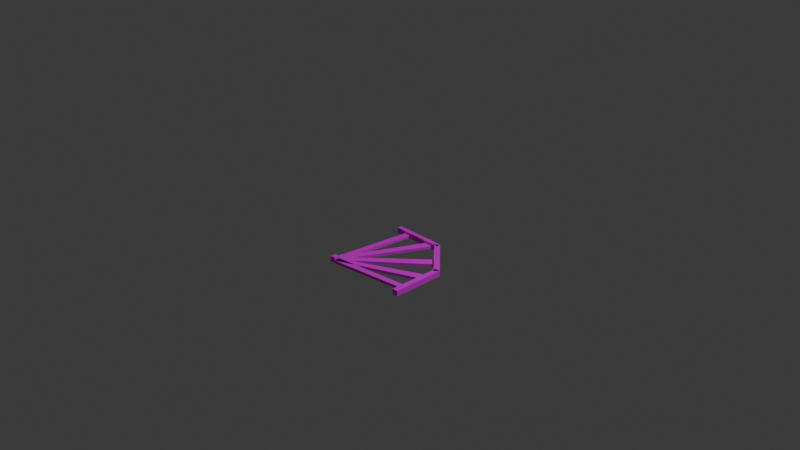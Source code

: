 # Source: rail_curved.blend  (saved by Blender 4.5.90; exported with 4.5.12 LTS)
import bpy
from mathutils import Matrix  # noqa: F401  (used for matrix-valued properties, if any)

bpy.ops.wm.read_factory_settings(use_empty=True)
scene = bpy.context.scene
scene.name = 'Scene'

# ---- collections
col_collection = bpy.data.collections.new('Collection'); scene.collection.children.link(col_collection)

# ---- images (referenced by path relative to the original .blend; pixels are not part of the script)
import os
ASSET_DIR = os.environ.get("B2B_ASSET_DIR", "")  # directory of the original .blend (textures are referenced by path, not embedded)
HERE = os.path.dirname(os.path.abspath(__file__))  # packed textures are extracted next to this script under _unpacked/

def load_image(name, relpath, width, height, colorspace="sRGB"):
    """Load a texture the original file referenced (path relative to the .blend, or extracted next to this script)."""
    p = next((c for c in (os.path.join(HERE, relpath), os.path.join(ASSET_DIR, relpath)) if relpath and os.path.exists(c)), "")
    if p:
        img = bpy.data.images.load(p, check_existing=True)
        img.name = name
    else:  # same state as the original file: an image datablock whose file is absent (Cycles renders it pink)
        img = bpy.data.images.new(name, width, height)
        img.source = "FILE"
        img.filepath = "//" + (relpath or name)
    img.colorspace_settings.name = colorspace
    return img
img_mg_cart_frame_png = load_image('mg_cart_frame.png', 'mg_cart_frame.png', 1024, 1024, 'sRGB')
img_mg_cart_wood_png = load_image('mg_cart_wood.png', 'mg_cart_wood.png', 1024, 1024, 'sRGB')

# ---- materials (node trees are filled in below, after node groups)
mat_rails = bpy.data.materials.new('Rails')
mat_rails.alpha_threshold = 0.0
mat_rails.roughness = 0.5
mat_rails.line_color = (0.0, 0.0, 0.0, 1.0)
mat_ties = bpy.data.materials.new('Ties')

# ---- material node trees
mat_rails.use_nodes = True; mat_rails.node_tree.nodes.clear()
_N = mat_rails.node_tree.nodes; _L = mat_rails.node_tree.links
n0 = _N.new('ShaderNodeOutputMaterial'); n0.name = 'Material Output'; n0.location = (200, 100)
n1 = _N.new('ShaderNodeBsdfPrincipled'); n1.name = 'Principled BSDF'; n1.location = (-200, 100)
n1.inputs[3].default_value = 1.45
n2 = _N.new('ShaderNodeTexImage'); n2.name = 'Image Texture'; n2.location = (-508, 113)
n2.image = img_mg_cart_frame_png
n2.interpolation = 'Closest'
_L.new(n1.outputs[0], n0.inputs[0])
_L.new(n2.outputs[0], n1.inputs[0])
n0.is_active_output = True
mat_ties.use_nodes = True; mat_ties.node_tree.nodes.clear()
_N = mat_ties.node_tree.nodes; _L = mat_ties.node_tree.links
n0 = _N.new('ShaderNodeBsdfPrincipled'); n0.name = 'Principled BSDF'; n0.location = (-200, 100)
n1 = _N.new('ShaderNodeOutputMaterial'); n1.name = 'Material Output'; n1.location = (200, 100)
n2 = _N.new('ShaderNodeTexImage'); n2.name = 'Image Texture'; n2.location = (-521, 75)
n2.image = img_mg_cart_wood_png
n2.interpolation = 'Closest'
_L.new(n0.outputs[0], n1.inputs[0])
_L.new(n2.outputs[0], n0.inputs[0])
n1.is_active_output = True

# ---- world
world_world = bpy.data.worlds.new('World'); scene.world = world_world
world_world.use_nodes = True; world_world.node_tree.nodes.clear()
_N = world_world.node_tree.nodes; _L = world_world.node_tree.links
n0 = _N.new('ShaderNodeOutputWorld'); n0.name = 'World Output'; n0.location = (200, 100)
n1 = _N.new('ShaderNodeBackground'); n1.name = 'Background'; n1.location = (-200, 100)
n1.inputs[0].default_value = (0.05088, 0.05088, 0.05088, 1.0)
_L.new(n1.outputs[0], n0.inputs[0])
n0.is_active_output = True
world_world.color = (0.05088, 0.05088, 0.05088)
world_world.sun_shadow_jitter_overblur = 0.0

# ---- cameras
cam_camera = bpy.data.cameras.new('Camera')
cam_camera.clip_end = 100.0
cam_camera.ortho_scale = 7.314

# ---- lights
light_light = bpy.data.lights.new('Light', 'POINT')
light_light.energy = 1000.0
light_light.shadow_soft_size = 0.1

# ---- meshes
me_cube = bpy.data.meshes.new('Cube')
me_cube.from_pydata([(-0.4375, -0.4375, -0.4375), (-0.4375, -0.4375, -0.5), (-0.4375, -0.5, -0.4375), (-0.4375, -0.5, -0.5), (-0.5, -0.4375, -0.4375), (-0.5, -0.4375, -0.5), (-0.5, -0.5, -0.4375), (-0.5, -0.5, -0.5), (0.5, 0.08955, -0.4375), (0.5, 0.08955, -0.5), (0.5, -0.5, -0.4375), (0.5, -0.5, -0.5), (0.4375, 0.08955, -0.4375), (0.4375, 0.08955, -0.5), (0.4375, -0.5, -0.4375), (0.4375, -0.5, -0.5), (-0.5006, -0.4648, -0.4669), (-0.5006, -0.4648, -0.4981), (-0.3909, 0.45, -0.4669), (-0.3909, 0.45, -0.4981), (-0.4306, -0.4648, -0.4669), (-0.4306, -0.4648, -0.4981), (-0.3209, 0.45, -0.4669), (-0.3209, 0.45, -0.4981), (-0.4377, -0.4371, -0.4669), (-0.4377, -0.4371, -0.4981), (0.4375, -0.0229, -0.4669), (0.4375, -0.0229, -0.4981), (-0.4377, -0.5007, -0.4669), (-0.4377, -0.5007, -0.4981), (0.4375, -0.1229, -0.4669), (0.4375, -0.1229, -0.4981), (-0.4935, -0.4435, -0.4669), (-0.4935, -0.4435, -0.4981), (0.2539, 0.2575, -0.4658), (0.2534, 0.2581, -0.497), (-0.4495, -0.496, -0.4669), (-0.4495, -0.496, -0.4981), (0.3244, 0.1867, -0.468), (0.324, 0.1873, -0.4992), (-0.4924, -0.4428, -0.4665), (-0.4931, -0.443, -0.4977), (-0.0811, 0.45, -0.4669), (-0.0811, 0.45, -0.4981), (-0.4486, -0.4953, -0.4673), (-0.4494, -0.4954, -0.4985), (0.0189, 0.45, -0.4669), (0.0189, 0.45, -0.4981), (0.09688, 0.4999, -0.4375), (0.09688, 0.4999, -0.5), (0.4999, 0.08952, -0.4375), (0.4999, 0.08952, -0.5), (0.05269, 0.4557, -0.4375), (0.05269, 0.4557, -0.5), (0.4557, 0.04532, -0.4375), (0.4557, 0.04532, -0.5), (-0.5, 0.5, -0.4375), (-0.5, 0.5, -0.5), (0.09691, 0.5, -0.4375), (0.09691, 0.5, -0.5), (-0.5, 0.45, -0.4375), (-0.5, 0.45, -0.5), (0.09691, 0.45, -0.4375), (0.09691, 0.45, -0.5), (-0.4432, -0.4347, -0.4669), (-0.4432, -0.4347, -0.4981), (0.4385, -0.3261, -0.4669), (0.4385, -0.3261, -0.4981), (-0.4432, -0.5019, -0.4669), (-0.4432, -0.5019, -0.4981), (0.4385, -0.3933, -0.4669), (0.4385, -0.3933, -0.4981)], [], [(0, 4, 6, 2), (3, 2, 6, 7), (7, 6, 4, 5), (5, 1, 3, 7), (1, 0, 2, 3), (5, 4, 0, 1), (8, 12, 14, 10), (11, 10, 14, 15), (15, 14, 12, 13), (13, 9, 11, 15), (9, 8, 10, 11), (13, 12, 8, 9), (16, 20, 22, 18), (19, 18, 22, 23), (23, 22, 20, 21), (21, 17, 19, 23), (17, 16, 18, 19), (21, 20, 16, 17), (24, 28, 30, 26), (27, 26, 30, 31), (31, 30, 28, 29), (29, 25, 27, 31), (25, 24, 26, 27), (29, 28, 24, 25), (32, 36, 38, 34), (35, 34, 38, 39), (39, 38, 36, 37), (37, 33, 35, 39), (33, 32, 34, 35), (37, 36, 32, 33), (40, 44, 46, 42), (43, 42, 46, 47), (47, 46, 44, 45), (45, 41, 43, 47), (41, 40, 42, 43), (45, 44, 40, 41), (48, 52, 54, 50), (51, 50, 54, 55), (55, 54, 52, 53), (53, 49, 51, 55), (49, 48, 50, 51), (53, 52, 48, 49), (56, 60, 62, 58), (59, 58, 62, 63), (63, 62, 60, 61), (61, 57, 59, 63), (57, 56, 58, 59), (61, 60, 56, 57), (64, 68, 70, 66), (67, 66, 70, 71), (71, 70, 68, 69), (69, 65, 67, 71), (65, 64, 66, 67), (69, 68, 64, 65)])
me_cube.polygons.foreach_set('material_index', [0, 0, 0, 0, 0, 0, 0, 0, 0, 0, 0, 0, 1, 1, 1, 1, 1, 1, 1, 1, 1, 1, 1, 1, 1, 1, 1, 1, 1, 1, 1, 1, 1, 1, 1, 1, 0, 0, 0, 0, 0, 0, 0, 0, 0, 0, 0, 0, 1, 1, 1, 1, 1, 1])
_uv = me_cube.uv_layers.new(name='UVMap')
_uv.uv.foreach_set('vector', [0.8173, 1.0, 0.7551, 1.0, 0.7551, 0.004713, 0.8173, 0.004713, -0.1656, 0.9379, -0.2278, 0.9379, -0.2278, 0.8757, -0.1656, 0.8757, 0.5685, 1.0, 0.5063, 1.0, 0.5063, 0.004713, 0.5685, 0.004713, 0.8796, 1.0, 0.8173, 1.0, 0.8173, 0.004713, 0.8796, 0.004713, 0.6307, 1.0, 0.5685, 1.0, 0.5685, 0.004713, 0.6307, 0.004713, -0.1034, 0.9379, -0.1034, 0.8757, -0.04118, 0.8757, -0.04118, 0.9379, 0.9418, 1.0, 0.8796, 1.0, 0.8796, 0.004713, 0.9418, 0.004713, -0.2278, 0.9379, -0.29, 0.9379, -0.29, 0.8757, -0.2278, 0.8757, 0.6929, 1.0, 0.6307, 1.0, 0.6307, 0.004713, 0.6929, 0.004713, 1.004, 1.0, 0.9418, 1.0, 0.9418, 0.004713, 1.004, 0.004713, 0.7551, 1.0, 0.6929, 1.0, 0.6929, 0.004713, 0.7551, 0.004713, -0.1034, 0.9379, -0.1656, 0.9379, -0.1656, 0.8757, -0.1034, 0.8757, 0.2077, 0.004713, 0.3072, 0.004713, 0.3072, 0.8757, 0.2077, 0.8757, 0.02103, 0.9752, -0.01007, 0.9752, -0.01007, 0.8757, 0.02103, 0.8757, 1.035, 0.8757, 1.004, 0.8757, 1.004, 0.004713, 1.035, 0.004713, 0.5063, 0.8757, 0.4067, 0.8757, 0.4067, 0.004713, 0.5063, 0.004713, 1.066, 0.8757, 1.035, 0.8757, 1.035, 0.004713, 1.066, 0.004713, 0.1455, 0.9752, 0.1144, 0.9752, 0.1144, 0.8757, 0.1455, 0.8757, 0.3072, 0.004713, 0.4067, 0.004713, 0.4067, 0.8757, 0.3072, 0.8757, 0.05214, 0.9752, 0.02103, 0.9752, 0.02103, 0.8757, 0.05214, 0.8757, 1.097, 0.8757, 1.066, 0.8757, 1.066, 0.004713, 1.097, 0.004713, -0.1905, 0.8757, -0.29, 0.8757, -0.29, 0.004713, -0.1905, 0.004713, 1.128, 0.8757, 1.097, 0.8757, 1.097, 0.004713, 1.128, 0.004713, 0.2077, 0.9752, 0.1766, 0.9752, 0.1766, 0.8757, 0.2077, 0.8757, 0.1081, 0.004713, 0.2077, 0.004713, 0.2077, 0.8757, 0.1081, 0.8757, -0.01007, 0.9752, -0.04118, 0.9752, -0.04118, 0.8757, -0.01007, 0.8757, 1.16, 0.8757, 1.128, 0.8757, 1.128, 0.004713, 1.16, 0.004713, -0.09095, 0.8757, -0.1905, 0.8757, -0.1905, 0.004713, -0.09095, 0.004713, 1.191, 0.8757, 1.16, 0.8757, 1.16, 0.004713, 1.191, 0.004713, 0.1766, 0.9752, 0.1455, 0.9752, 0.1455, 0.8757, 0.1766, 0.8757, 0.008591, 0.8757, -0.09095, 0.8757, -0.09095, 0.004713, 0.008592, 0.004713, 0.08324, 0.9752, 0.05214, 0.9752, 0.05214, 0.8757, 0.08324, 0.8757, 1.222, 0.8757, 1.191, 0.8757, 1.191, 0.004713, 1.222, 0.004713, 0.1081, 0.8757, 0.008592, 0.8757, 0.008592, 0.004713, 0.1081, 0.004713, 1.253, 0.8757, 1.222, 0.8757, 1.222, 0.004713, 1.253, 0.004713, 0.1144, 0.9752, 0.08324, 0.9752, 0.08324, 0.8757, 0.1144, 0.8757, 0.9418, 1.0, 0.8796, 1.0, 0.8796, 0.004713, 0.9418, 0.004713, -0.2278, 0.9379, -0.29, 0.9379, -0.29, 0.8757, -0.2278, 0.8757, 0.6929, 1.0, 0.6307, 1.0, 0.6307, 0.004713, 0.6929, 0.004713, 1.004, 1.0, 0.9418, 1.0, 0.9418, 0.004713, 1.004, 0.004713, 0.7551, 1.0, 0.6929, 1.0, 0.6929, 0.004713, 0.7551, 0.004713, -0.1034, 0.9379, -0.1656, 0.9379, -0.1656, 0.8757, -0.1034, 0.8757, 0.9418, 1.0, 0.8796, 1.0, 0.8796, 0.004713, 0.9418, 0.004713, -0.2278, 0.9379, -0.29, 0.9379, -0.29, 0.8757, -0.2278, 0.8757, 0.6929, 1.0, 0.6307, 1.0, 0.6307, 0.004713, 0.6929, 0.004713, 1.004, 1.0, 0.9418, 1.0, 0.9418, 0.004713, 1.004, 0.004713, 0.7551, 1.0, 0.6929, 1.0, 0.6929, 0.004713, 0.7551, 0.004713, -0.1034, 0.9379, -0.1656, 0.9379, -0.1656, 0.8757, -0.1034, 0.8757, 0.2077, 0.004713, 0.3072, 0.004713, 0.3072, 0.8757, 0.2077, 0.8757, 0.02103, 0.9752, -0.01007, 0.9752, -0.01007, 0.8757, 0.02103, 0.8757, 1.035, 0.8757, 1.004, 0.8757, 1.004, 0.004713, 1.035, 0.004713, 0.5063, 0.8757, 0.4067, 0.8757, 0.4067, 0.004713, 0.5063, 0.004713, 1.066, 0.8757, 1.035, 0.8757, 1.035, 0.004713, 1.066, 0.004713, 0.1455, 0.9752, 0.1144, 0.9752, 0.1144, 0.8757, 0.1455, 0.8757])
me_cube.materials.append(mat_rails)
me_cube.materials.append(mat_ties)
me_cube.use_mirror_vertex_groups = False
me_cube.update()

# ---- objects
ob_cube = bpy.data.objects.new('Cube', me_cube)
ob_light = bpy.data.objects.new('Light', light_light)
ob_camera = bpy.data.objects.new('Camera', cam_camera)

# ---- transforms, parenting, visibility, modifiers, constraints
ob_cube.location = (0.0, 0.0, 0.0)
ob_cube.lock_rotations_4d = False
ob_cube.empty_display_type = 'ARROWS'
ob_cube.lineart.crease_threshold = 0.0
ob_light.location = (4.076, 1.005, 5.904)
ob_light.rotation_euler = (0.6503, 0.05522, 1.866)
ob_light.lock_rotations_4d = False
ob_light.empty_display_type = 'ARROWS'
ob_light.color = (0.0, 0.0, 0.0, 0.0)
ob_light.lineart.crease_threshold = 0.0
ob_camera.location = (7.359, -6.926, 4.958)
ob_camera.rotation_euler = (1.109, 0.0, 0.8149)
ob_camera.lock_rotations_4d = False
ob_camera.empty_display_type = 'ARROWS'
ob_camera.color = (0.0, 0.0, 0.0, 0.0)
ob_camera.display_type = 'WIRE'
ob_camera.lineart.crease_threshold = 0.0

# ---- collection membership
col_collection.objects.link(ob_cube)
col_collection.objects.link(ob_light)
col_collection.objects.link(ob_camera)

# ---- scene / render settings (as saved in the file)
scene.camera = ob_camera
scene.frame_start = 1; scene.frame_end = 250; scene.frame_set(1)
scene.render.engine = 'BLENDER_EEVEE_NEXT'
bpy.context.view_layer.update()
